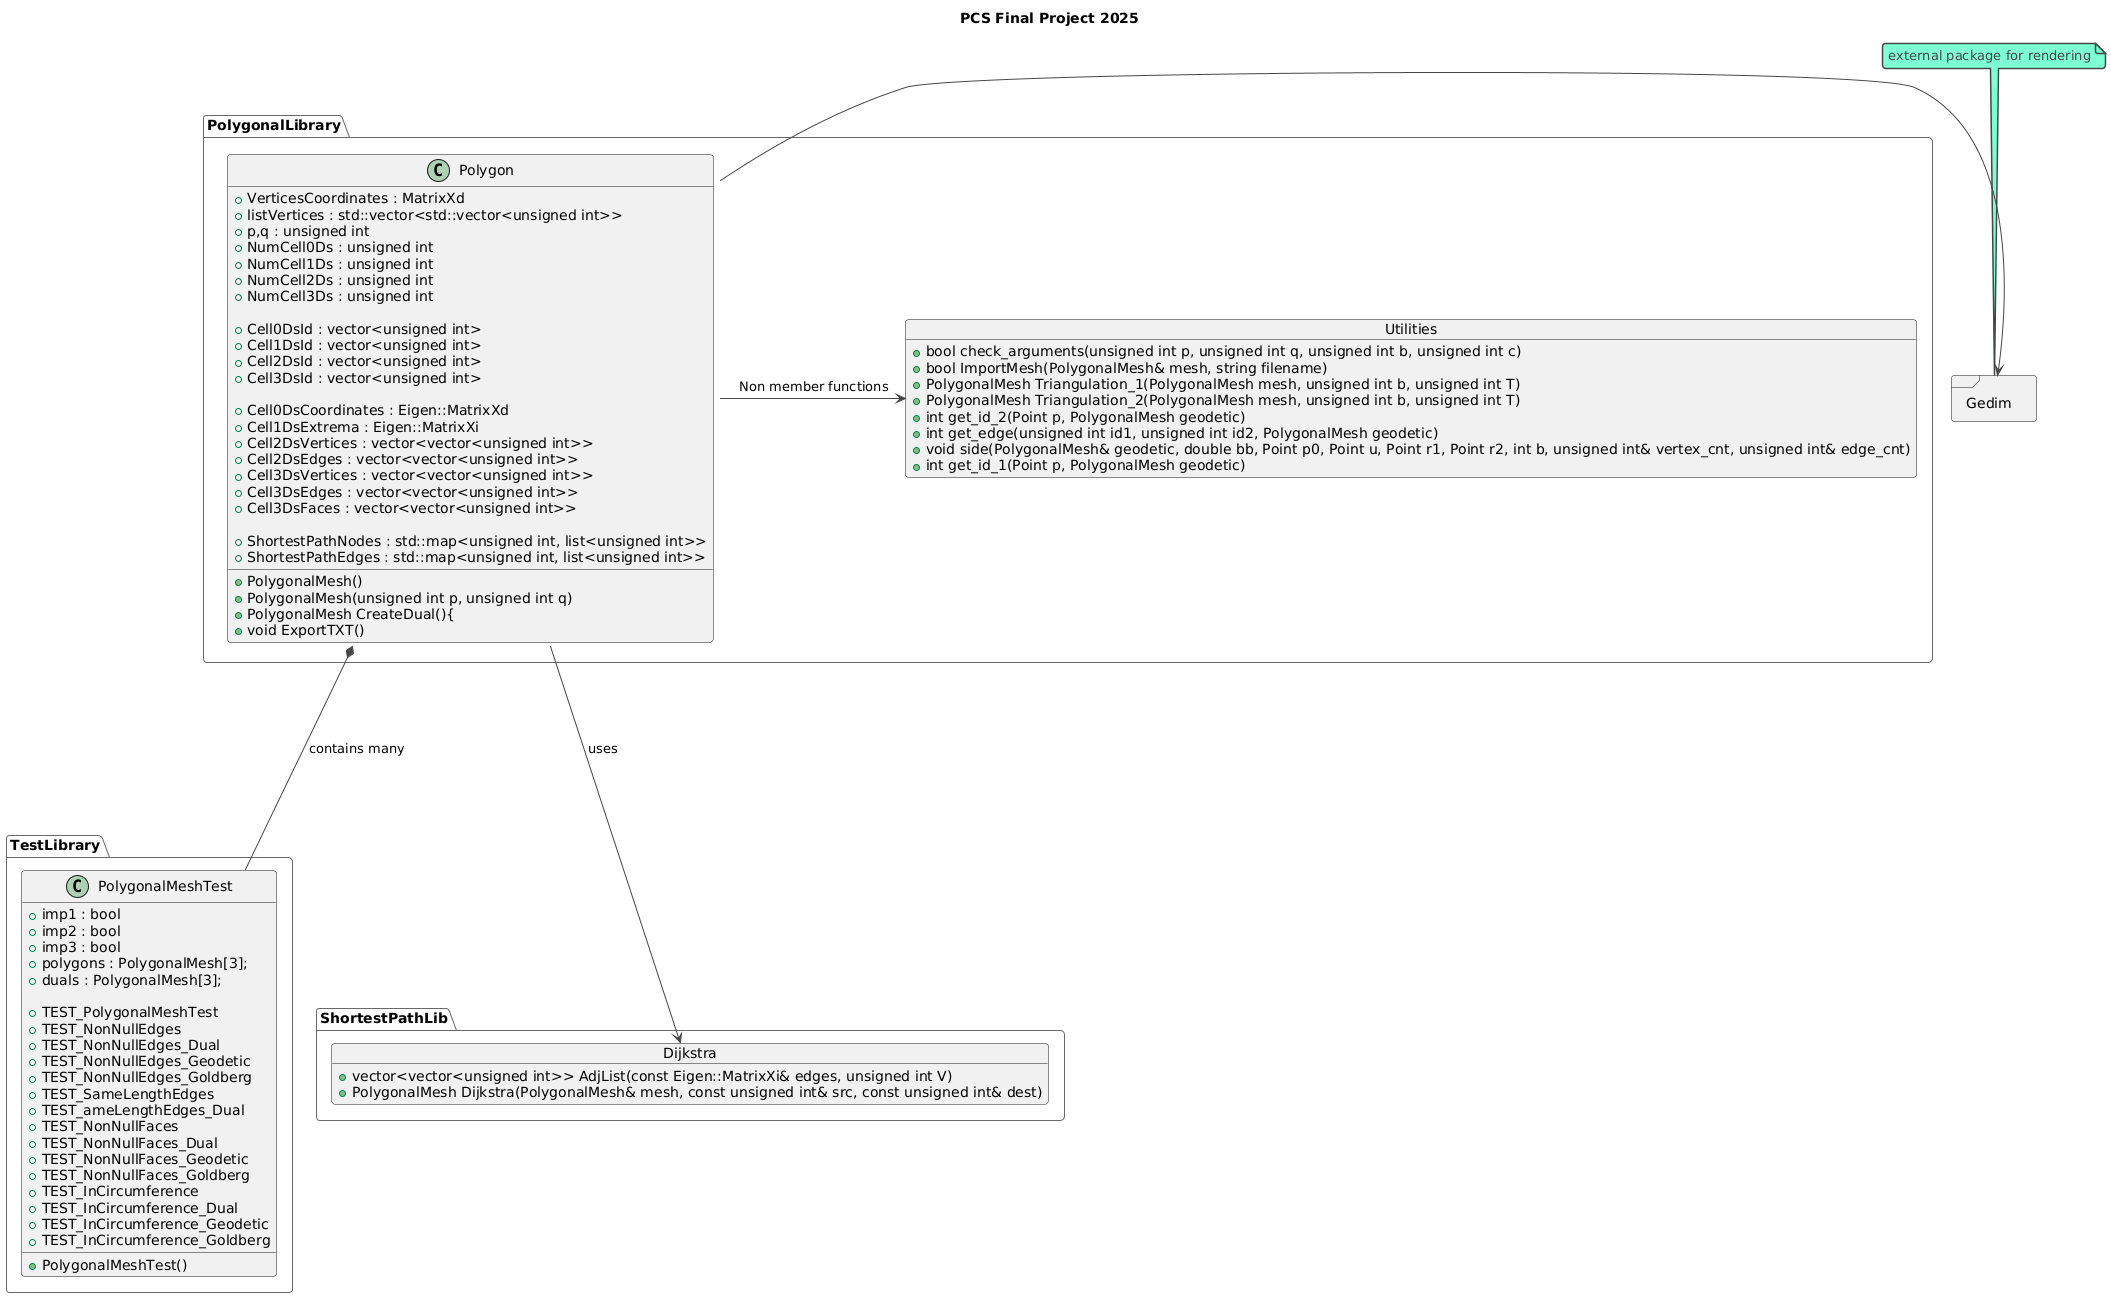

The diagram above was rendered by PlantUML. Its source (embedded in the PNG):
@startuml
!theme vibrant
' Ogni codice UML inizia e termina con staruml - enduml


title PCS Final Project 2025

' Create package with folder style
package PolygonalLibrary <<Folder>>
{

class Polygon{
' Visibility NameVaribale : Type
+ VerticesCoordinates : MatrixXd
+ listVertices : std::vector<std::vector<unsigned int>>
+ p,q : unsigned int
+ NumCell0Ds : unsigned int
+ NumCell1Ds : unsigned int
+ NumCell2Ds : unsigned int
+ NumCell3Ds : unsigned int

+ Cell0DsId : vector<unsigned int>
+ Cell1DsId : vector<unsigned int>
+ Cell2DsId : vector<unsigned int>
+ Cell3DsId : vector<unsigned int>

+ Cell0DsCoordinates : Eigen::MatrixXd
+ Cell1DsExtrema : Eigen::MatrixXi
+ Cell2DsVertices : vector<vector<unsigned int>>
+ Cell2DsEdges : vector<vector<unsigned int>>
+ Cell3DsVertices : vector<vector<unsigned int>>
+ Cell3DsEdges : vector<vector<unsigned int>>
+ Cell3DsFaces : vector<vector<unsigned int>>

+ ShortestPathNodes : std::map<unsigned int, list<unsigned int>>
+ ShortestPathEdges : std::map<unsigned int, list<unsigned int>>

+ PolygonalMesh()
+ PolygonalMesh(unsigned int p, unsigned int q)
+ PolygonalMesh CreateDual(){
+ void ExportTXT()

}
 
object Utilities{
+ bool check_arguments(unsigned int p, unsigned int q, unsigned int b, unsigned int c)
+ bool ImportMesh(PolygonalMesh& mesh, string filename)
+ PolygonalMesh Triangulation_1(PolygonalMesh mesh, unsigned int b, unsigned int T)
+ PolygonalMesh Triangulation_2(PolygonalMesh mesh, unsigned int b, unsigned int T)
+ int get_id_2(Point p, PolygonalMesh geodetic)
+ int get_edge(unsigned int id1, unsigned int id2, PolygonalMesh geodetic)
+ void side(PolygonalMesh& geodetic, double bb, Point p0, Point u, Point r1, Point r2, int b, unsigned int& vertex_cnt, unsigned int& edge_cnt)
+ int get_id_1(Point p, PolygonalMesh geodetic)
}


' Modeling relationship: https://blog.visual-paradigm.com/what-are-the-six-types-of-relationships-in-uml-class-diagrams/#:~:text=There%20are%20six%20main%20types,aggregation%20%2C%20association%2C%20and%20dependency%20.

' Left, right, up, down to try to orient classes in the space based on their relationship

}


package TestLibrary <<Folder>>
{

class PolygonalMeshTest{
' Visibility NameVaribale : Type

+ imp1 : bool
+ imp2 : bool
+ imp3 : bool
+ polygons : PolygonalMesh[3];
+ duals : PolygonalMesh[3];

+ PolygonalMeshTest() 
+ TEST_PolygonalMeshTest
+ TEST_NonNullEdges
+ TEST_NonNullEdges_Dual
+ TEST_NonNullEdges_Geodetic
+ TEST_NonNullEdges_Goldberg
+ TEST_SameLengthEdges
+ TEST_ameLengthEdges_Dual
+ TEST_NonNullFaces
+ TEST_NonNullFaces_Dual
+ TEST_NonNullFaces_Geodetic
+ TEST_NonNullFaces_Goldberg
+ TEST_InCircumference
+ TEST_InCircumference_Dual
+ TEST_InCircumference_Geodetic
+ TEST_InCircumference_Goldberg
}

}



package ShortestPathLib <<Folder>>
{

object Dijkstra{
+ vector<vector<unsigned int>> AdjList(const Eigen::MatrixXi& edges, unsigned int V)
+ PolygonalMesh Dijkstra(PolygonalMesh& mesh, const unsigned int& src, const unsigned int& dest)
}

}

package Gedim <<Frame>>
{

}




' PlotPolygon relies upon Gedim

Polygon::GedimInterface --right--> Gedim
Polygon::PolygonalMeshTest *--down-- PolygonalMeshTest : contains many
Polygon::Dijkstra --down--> Dijkstra : uses
Polygon::Utilities --right--> Utilities : Non member functions

' Add notes and link it with an object thourgh the sumbol ..
note "external package for rendering" as GedimNote
GedimNote .. Gedim
@enduml